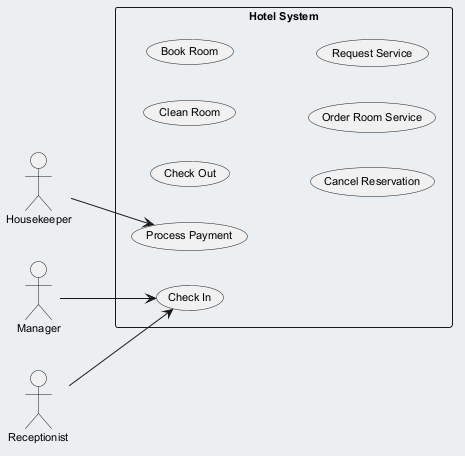

The diagram above was rendered by PlantUML. Its source (embedded in the PNG):
@startuml
skinparam backgroundColor #ECEFF1
skinparam classBackgroundColor #FFFFFF
skinparam classBorderColor #455A64
skinparam defaultFontSize 11
left to right direction
actor "Manager" as M
actor "Housekeeper" as H
actor "Receptionist" as R
rectangle "Hotel System" {
  usecase "Check Out" as UC_CheckOut
  usecase "Clean Room" as UC_CleanRoom
  usecase "Book Room" as UC_BookRoom
  usecase "Cancel Reservation" as UC_CancelReservation
  usecase "Check In" as UC_CheckIn
  usecase "Order Room Service" as UC_OrderRoomService
  usecase "Request Service" as UC_RequestService
  usecase "Process Payment" as UC_ProcessPayment
}
M --> UC_CheckIn
H --> UC_ProcessPayment
R --> UC_CheckIn
@enduml